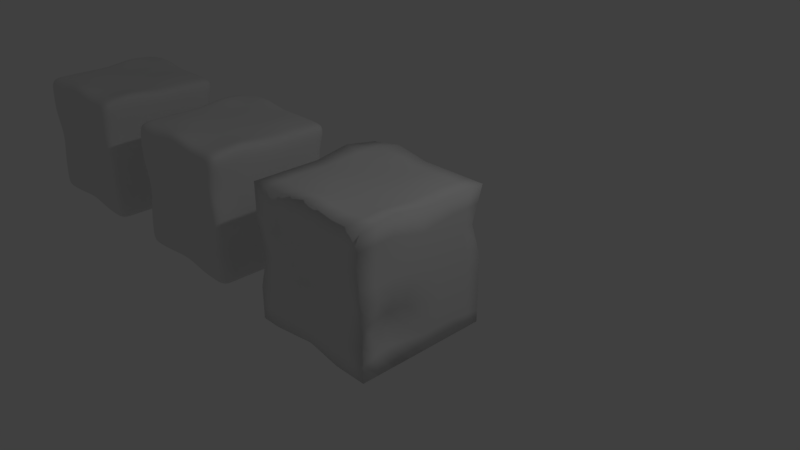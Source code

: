 # Source: Ground_Blocks.blend  (saved by Blender 2.79.0; exported with 4.5.12 LTS)
import bpy
from mathutils import Matrix  # noqa: F401  (used for matrix-valued properties, if any)

bpy.ops.wm.read_factory_settings(use_empty=True)
scene = bpy.context.scene
scene.name = 'Scene'

# ---- collections
col_collection_1 = bpy.data.collections.new('Collection 1'); scene.collection.children.link(col_collection_1)

# ---- materials (node trees are filled in below, after node groups)
mat_material = bpy.data.materials.new('Material')
mat_material.alpha_threshold = 0.0
mat_material.use_transparent_shadow = False
mat_material.roughness = 0.5
mat_material.line_color = (0.0, 0.0, 0.0, 1.0)

# ---- material node trees

# ---- world
world_world = bpy.data.worlds.new('World'); scene.world = world_world
world_world.color = (0.05088, 0.05088, 0.05088)
world_world.use_sun_shadow = False
world_world.sun_shadow_jitter_overblur = 0.0
world_world.cycles.sampling_method = 'MANUAL'

# ---- cameras
cam_camera = bpy.data.cameras.new('Camera')
cam_camera.clip_end = 100.0
cam_camera.lens = 35.0
cam_camera.sensor_width = 32.0
cam_camera.sensor_height = 18.0
cam_camera.ortho_scale = 7.314
cam_camera.dof.focus_distance = 0.0
cam_camera.dof.aperture_fstop = 128.0

# ---- lights
light_lamp = bpy.data.lights.new('Lamp', 'POINT')
light_lamp.transmission_factor = 0.0
light_lamp.cutoff_distance = 30.0
light_lamp.energy = 100.0
light_lamp.shadow_buffer_clip_start = 1.001
light_lamp.shadow_soft_size = 0.1
light_lamp.shadow_maximum_resolution = 0.006
light_lamp.use_absolute_resolution = True

# ---- meshes
me_cube = bpy.data.meshes.new('Cube')
me_cube.from_pydata([(1.0, 1.0, -1.0), (1.0, -1.0, -1.0), (-1.0, -1.0, -1.0), (-1.0, 1.0, -1.0), (1.0, 1.0, 1.0), (1.0, -1.0, 1.0), (-1.0, -1.0, 1.0), (-1.0, 1.0, 1.0), (1.0, 0.5, -1.0), (1.0, -5.96e-08, -1.0), (1.0, -0.5, -1.0), (0.5, 1.0, -1.0), (1.788e-07, 1.0, -1.0), (-0.5, 1.104, -1.098), (1.0, 1.0, -0.6466), (1.0, 1.0, 0.0), (1.0, 0.8372, 0.5), (0.5, -1.0, -1.0), (-5.96e-08, -1.0, -0.9054), (-0.7085, -1.0, -1.0), (1.0, -1.0, -0.5), (1.0, -1.0, 0.0), (0.9186, -1.0, 0.5), (-1.0, -0.5, -1.0), (-1.115, 2.98e-07, -1.0), (-1.0, 0.5, -1.0), (-1.0, -1.0, -0.5), (-0.8581, -1.0, 0.0), (-1.0, -1.0, 0.5), (-1.0, 1.0, -0.5), (-1.0, 1.0, 0.0), (-1.0, 1.0, 0.5), (1.0, 0.5, 1.0), (1.0, -5.364e-07, 1.0), (1.0, -0.5, 1.086), (0.5, 1.0, 1.0), (2.384e-07, 1.0, 1.0), (-0.5, 1.0, 1.086), (0.5, -1.0, 1.0), (-5.364e-07, -1.0, 1.086), (-0.5, -1.0, 1.0), (-1.0, -0.5, 1.0), (-1.0, 2.086e-07, 1.0), (-1.0, 0.5, 1.086), (0.5, 1.0, 0.5), (-0.2085, 1.0, 0.5), (-0.5, 1.0, 0.5), (0.5, 1.0, 0.0), (0.1419, 1.0, 0.0), (-0.5, 1.0, 0.0), (0.5, 1.0, -0.5), (2.086e-07, 1.0, -0.6466), (-0.5, 1.0, -0.5), (-1.0, -0.5, -0.5), (-1.0, 2.384e-07, -0.5), (-1.0, 0.5, -0.5), (-1.0, -0.5, 0.0), (-1.0, 2.086e-07, 0.0), (-0.8581, 0.5, 0.0), (-1.0, -0.5, 0.5), (-1.091, 2.086e-07, 0.5), (-1.0, 0.5, 0.5), (0.2915, -1.0, -0.5), (-1.788e-07, -1.0, -0.5), (-0.5, -1.0, -0.5), (0.6419, -1.0, 0.0), (-2.98e-07, -1.109, 0.0), (-0.5, -1.0, 0.0), (0.5, -1.0, 0.5), (-3.576e-07, -1.0, 0.5), (-0.5, -1.109, 0.5), (1.0, 0.5, -0.5), (1.0, -1.788e-07, -0.5), (0.7915, -0.5, -0.5), (1.0, 0.5, 0.0), (1.0, -2.98e-07, 0.0), (1.0, -0.5, 0.0), (1.0, 0.5, 0.5), (1.0, -4.172e-07, 0.3534), (1.0, -0.5, 0.5), (0.5, 0.5, 1.038), (0.5, -4.172e-07, 1.0), (0.5, -0.5, 1.0), (4.47e-08, 0.5, 1.0), (-1.49e-07, -2.086e-07, 1.0), (-3.427e-07, -0.5, 1.0), (-0.5, 0.5, 1.0), (-0.5, 0.0, 1.0), (-0.5, -0.5, 1.038), (0.5, 0.5, -1.0), (1.192e-07, 0.5, -1.0), (-0.7085, 0.5, -1.0), (0.5, 2.98e-08, -1.0), (2.98e-08, 1.192e-07, -1.147), (-0.5, 2.086e-07, -1.0), (0.5, -0.5, -1.0), (0.0, -0.5, -1.0), (-0.5, -0.5, -1.0), (1.0, -0.75, -1.0), (-0.75, 1.052, -1.049), (1.0, 0.9186, 0.75), (-0.8543, -1.0, -1.0), (0.9593, -1.0, 0.75), (-1.0, 0.75, -1.0), (-1.0, -1.0, 0.75), (-1.0, 1.0, 0.75), (1.0, -0.75, 1.043), (-0.75, 1.0, 1.043), (-0.75, -1.0, 1.0), (-1.0, 0.75, 1.043), (1.0, 0.75, -1.0), (1.0, 0.25, -1.0), (1.0, -0.25, -1.0), (0.75, 1.0, -1.0), (0.25, 1.0, -1.0), (-0.25, 1.052, -1.049), (1.0, 1.0, -0.8233), (1.0, 1.0, -0.3233), (1.0, 0.9186, 0.25), (0.75, -1.0, -1.0), (0.25, -1.0, -0.9527), (-0.3543, -1.0, -0.9527), (1.0, -1.0, -0.75), (1.0, -1.0, -0.25), (0.9593, -1.0, 0.25), (-1.0, -0.75, -1.0), (-1.058, -0.25, -1.0), (-1.058, 0.25, -1.0), (-1.0, -1.0, -0.75), (-0.9291, -1.0, -0.25), (-0.9291, -1.0, 0.25), (-1.0, 1.0, -0.75), (-1.0, 1.0, -0.25), (-1.0, 1.0, 0.25), (1.0, 0.75, 1.0), (1.0, 0.25, 1.0), (1.0, -0.25, 1.043), (0.75, 1.0, 1.0), (0.25, 1.0, 1.0), (-0.25, 1.0, 1.043), (0.75, -1.0, 1.0), (0.25, -1.0, 1.043), (-0.25, -1.0, 1.043), (-1.0, -0.75, 1.0), (-1.0, -0.25, 1.0), (-1.0, 0.25, 1.043), (-0.75, 1.0, 0.5), (0.75, 0.9186, 0.5), (0.1457, 1.0, 0.5), (-0.3543, 1.0, 0.5), (-0.75, 1.0, 0.0), (0.75, 1.0, 0.0), (0.3209, 1.0, 0.0), (-0.1791, 1.0, 0.0), (-0.75, 1.0, -0.5), (0.75, 1.0, -0.5733), (0.25, 1.0, -0.5733), (-0.25, 1.0, -0.5733), (0.5, 1.0, 0.75), (-0.1043, 1.0, 0.75), (-0.5, 1.0, 0.7931), (0.5, 1.0, 0.25), (-0.03334, 1.0, 0.25), (-0.5, 1.0, 0.25), (0.5, 1.0, -0.25), (0.07093, 1.0, -0.3233), (-0.5, 1.0, -0.25), (0.5, 1.0, -0.75), (1.937e-07, 1.0, -0.8233), (-0.5, 1.052, -0.7991), (-1.0, 0.75, -0.5), (-1.0, -0.75, -0.5), (-1.0, -0.25, -0.5), (-1.0, 0.25, -0.5), (-0.9291, 0.75, 0.0), (-0.9291, -0.75, 0.0), (-1.0, -0.25, 0.0), (-0.9291, 0.25, 0.0), (-1.0, 0.75, 0.5), (-1.0, -0.75, 0.5), (-1.045, -0.25, 0.5), (-1.045, 0.25, 0.5), (-1.0, -0.5, -0.75), (-1.058, 2.682e-07, -0.75), (-1.0, 0.5, -0.75), (-1.0, -0.5, -0.25), (-1.0, 2.235e-07, -0.25), (-0.9291, 0.5, -0.25), (-1.0, -0.5, 0.25), (-1.045, 2.086e-07, 0.25), (-0.9291, 0.5, 0.25), (-1.0, -0.5, 0.75), (-1.045, 2.086e-07, 0.75), (-1.0, 0.5, 0.7931), (-0.75, -1.0, -0.5), (0.6457, -1.0, -0.5), (0.1457, -1.0, -0.5), (-0.25, -1.0, -0.5), (-0.6791, -1.0, 0.0), (0.8209, -1.0, 0.0), (0.3209, -1.054, 0.0), (-0.25, -1.054, 0.0), (-0.75, -1.054, 0.5), (0.7093, -1.0, 0.5), (0.25, -1.0, 0.5), (-0.25, -1.054, 0.5), (0.3957, -1.0, -0.75), (-1.192e-07, -1.0, -0.7027), (-0.6043, -1.0, -0.75), (0.4667, -1.0, -0.25), (-2.384e-07, -1.054, -0.25), (-0.5, -1.0, -0.25), (0.5709, -1.0, 0.25), (-3.278e-07, -1.054, 0.25), (-0.5, -1.054, 0.25), (0.5, -1.0, 0.75), (-4.47e-07, -1.0, 0.7931), (-0.5, -1.054, 0.75), (0.8957, -0.75, -0.5), (1.0, 0.75, -0.5733), (1.0, 0.25, -0.5), (0.8957, -0.25, -0.5), (1.0, -0.75, 0.0), (1.0, 0.75, 0.0), (1.0, 0.25, 0.0), (1.0, -0.25, 0.0), (0.9593, -0.75, 0.5), (1.0, 0.6686, 0.5), (1.0, 0.25, 0.4267), (1.0, -0.25, 0.4267), (1.0, 0.5, -0.75), (1.0, -1.192e-07, -0.75), (0.8957, -0.5, -0.75), (1.0, 0.5, -0.25), (1.0, -2.384e-07, -0.25), (0.8957, -0.5, -0.25), (1.0, 0.5, 0.25), (1.0, -3.576e-07, 0.1767), (1.0, -0.5, 0.25), (1.0, 0.5, 0.75), (1.0, -4.768e-07, 0.6767), (1.0, -0.5, 0.7931), (0.5, -0.75, 1.0), (0.5, 0.75, 1.019), (0.5, 0.25, 1.019), (0.5, -0.25, 1.0), (-4.396e-07, -0.75, 1.043), (1.416e-07, 0.75, 1.0), (-5.215e-08, 0.25, 1.0), (-2.459e-07, -0.25, 1.0), (-0.5, -0.75, 1.019), (-0.5, 0.75, 1.043), (-0.5, 0.25, 1.0), (-0.5, -0.25, 1.019), (0.75, 0.5, 1.019), (0.75, -4.768e-07, 1.0), (0.75, -0.5, 1.043), (0.25, 0.5, 1.019), (0.25, -3.129e-07, 1.0), (0.25, -0.5, 1.0), (-0.25, 0.5, 1.0), (-0.25, -1.043e-07, 1.0), (-0.25, -0.5, 1.019), (-0.75, 0.5, 1.043), (-0.75, 1.043e-07, 1.0), (-0.75, -0.5, 1.019), (-0.8543, 0.5, -1.0), (0.75, 0.5, -1.0), (0.25, 0.5, -1.0), (-0.3543, 0.5, -1.0), (-0.8076, 2.533e-07, -1.0), (0.75, -1.49e-08, -1.0), (0.25, 7.451e-08, -1.073), (-0.25, 1.639e-07, -1.073), (-0.75, -0.5, -1.0), (0.75, -0.5, -1.0), (0.25, -0.5, -1.0), (-0.25, -0.5, -1.0), (0.5, 0.75, -1.0), (1.49e-07, 0.75, -1.0), (-0.6043, 0.8021, -1.049), (0.5, 0.25, -1.0), (7.451e-08, 0.25, -1.073), (-0.6043, 0.25, -1.0), (0.5, -0.25, -1.0), (1.49e-08, -0.25, -1.073), (-0.5, -0.25, -1.0), (0.5, -0.75, -1.0), (-2.98e-08, -0.75, -0.9527), (-0.6043, -0.75, -1.0), (-0.3021, -0.75, -0.9763), (0.25, -0.75, -0.9763), (0.75, -0.75, -1.0), (-0.25, -0.25, -1.037), (0.25, -0.25, -1.037), (0.75, -0.25, -1.0), (-0.3021, 0.25, -1.037), (0.25, 0.25, -1.037), (0.75, 0.25, -1.0), (-0.3021, 0.776, -1.025), (0.25, 0.75, -1.0), (0.75, 0.75, -1.0), (-0.7788, -0.25, -1.0), (-0.831, 0.25, -1.0), (-0.8021, 0.776, -1.025), (-0.75, -0.25, 1.01), (-0.75, 0.25, 1.022), (-0.75, 0.75, 1.043), (-0.25, -0.25, 1.01), (-0.25, 0.25, 1.0), (-0.25, 0.75, 1.022), (0.25, -0.25, 1.0), (0.25, 0.25, 1.01), (0.25, 0.75, 1.01), (0.75, -0.25, 1.022), (0.75, 0.25, 1.01), (0.75, 0.75, 1.01), (-0.25, -0.75, 1.031), (0.25, -0.75, 1.022), (0.75, -0.75, 1.022), (1.0, -0.25, 0.7349), (1.0, 0.25, 0.7133), (1.0, 0.7093, 0.75), (1.0, -0.25, 0.2133), (1.0, 0.25, 0.2133), (1.0, 0.7093, 0.25), (0.9479, -0.25, -0.25), (1.0, 0.25, -0.25), (1.0, 0.75, -0.2867), (0.9479, -0.25, -0.75), (1.0, 0.25, -0.75), (1.0, 0.75, -0.7867), (0.9796, -0.75, 0.25), (0.9479, -0.75, -0.25), (0.9479, -0.75, -0.75), (-0.25, -1.027, 0.7715), (0.25, -1.0, 0.7715), (0.7296, -1.0, 0.75), (-0.25, -1.054, 0.25), (0.2855, -1.027, 0.25), (0.7651, -1.0, 0.25), (-0.25, -1.027, -0.25), (0.2333, -1.027, -0.25), (0.7333, -1.0, -0.25), (-0.3021, -1.0, -0.7263), (0.1979, -1.0, -0.7263), (0.6979, -1.0, -0.75), (-0.7145, -1.027, 0.25), (-0.7145, -1.0, -0.25), (-0.8021, -1.0, -0.75), (-1.023, 0.25, 0.7715), (-1.023, -0.25, 0.75), (-1.0, -0.75, 0.75), (-0.9873, 0.25, 0.25), (-1.023, -0.25, 0.25), (-0.9645, -0.75, 0.25), (-0.9645, 0.25, -0.25), (-1.0, -0.25, -0.25), (-0.9645, -0.75, -0.25), (-1.029, 0.25, -0.75), (-1.029, -0.25, -0.75), (-1.0, -0.75, -0.75), (-0.9645, 0.75, 0.25), (-0.9645, 0.75, -0.25), (-1.0, 0.75, -0.75), (-0.25, 1.026, -0.8112), (0.25, 1.0, -0.7867), (0.75, 1.0, -0.7867), (-0.2145, 1.0, -0.2867), (0.2855, 1.0, -0.2867), (0.75, 1.0, -0.2867), (-0.2667, 1.0, 0.25), (0.2333, 1.0, 0.25), (0.75, 0.9593, 0.25), (-0.3021, 1.0, 0.7715), (0.1979, 1.0, 0.75), (0.75, 0.9593, 0.75), (-0.75, 1.0, -0.25), (-0.75, 1.0, 0.25), (-0.75, 1.0, 0.7715), (-0.75, 1.026, -0.7745), (-1.0, 0.75, 0.7715), (-0.75, -1.027, 0.75), (0.9796, -0.75, 0.7715), (-0.75, -0.75, 1.01), (-0.8021, -0.75, -1.0)], [], [(385, 101, 2, 125), (384, 143, 6, 108), (383, 106, 5, 102), (382, 108, 6, 104), (381, 109, 7, 105), (380, 99, 3, 131), (379, 146, 31, 105), (378, 150, 30, 133), (377, 154, 29, 132), (376, 147, 44, 158), (375, 148, 45, 159), (374, 149, 46, 160), (373, 151, 47, 161), (372, 152, 48, 162), (371, 153, 49, 163), (370, 155, 50, 164), (369, 156, 51, 165), (368, 157, 52, 166), (367, 113, 11, 167), (366, 114, 12, 168), (365, 115, 13, 169), (364, 170, 29, 131), (363, 174, 30, 132), (362, 178, 31, 133), (361, 171, 53, 182), (360, 172, 54, 183), (359, 173, 55, 184), (358, 175, 56, 185), (357, 176, 57, 186), (356, 177, 58, 187), (355, 179, 59, 188), (354, 180, 60, 189), (353, 181, 61, 190), (352, 143, 41, 191), (351, 144, 42, 192), (350, 145, 43, 193), (349, 194, 26, 128), (348, 198, 27, 129), (347, 202, 28, 130), (346, 195, 62, 206), (345, 196, 63, 207), (344, 197, 64, 208), (343, 199, 65, 209), (342, 200, 66, 210), (341, 201, 67, 211), (340, 203, 68, 212), (339, 204, 69, 213), (338, 205, 70, 214), (337, 140, 38, 215), (336, 141, 39, 216), (335, 142, 40, 217), (334, 218, 20, 122), (333, 222, 21, 123), (332, 226, 22, 124), (331, 219, 71, 230), (330, 220, 72, 231), (329, 221, 73, 232), (328, 223, 74, 233), (327, 224, 75, 234), (326, 225, 76, 235), (325, 227, 77, 236), (324, 228, 78, 237), (323, 229, 79, 238), (322, 134, 32, 239), (321, 135, 33, 240), (320, 136, 34, 241), (319, 242, 38, 140), (318, 246, 39, 141), (317, 250, 40, 142), (316, 243, 80, 254), (315, 244, 81, 255), (314, 245, 82, 256), (313, 247, 83, 257), (312, 248, 84, 258), (311, 249, 85, 259), (310, 251, 86, 260), (309, 252, 87, 261), (308, 253, 88, 262), (307, 109, 43, 263), (306, 145, 42, 264), (305, 144, 41, 265), (304, 266, 25, 103), (303, 270, 24, 127), (302, 274, 23, 126), (301, 267, 89, 278), (300, 268, 90, 279), (299, 269, 91, 280), (298, 271, 92, 281), (297, 272, 93, 282), (296, 273, 94, 283), (295, 275, 95, 284), (294, 276, 96, 285), (293, 277, 97, 286), (292, 119, 17, 287), (291, 120, 18, 288), (290, 121, 19, 289), (277, 290, 289, 97), (96, 288, 290, 277), (288, 18, 121, 290), (276, 291, 288, 96), (95, 287, 291, 276), (287, 17, 120, 291), (275, 292, 287, 95), (10, 98, 292, 275), (98, 1, 119, 292), (273, 293, 286, 94), (93, 285, 293, 273), (285, 96, 277, 293), (272, 294, 285, 93), (92, 284, 294, 272), (284, 95, 276, 294), (271, 295, 284, 92), (9, 112, 295, 271), (112, 10, 275, 295), (269, 296, 283, 91), (90, 282, 296, 269), (282, 93, 273, 296), (268, 297, 282, 90), (89, 281, 297, 268), (281, 92, 272, 297), (267, 298, 281, 89), (8, 111, 298, 267), (111, 9, 271, 298), (115, 299, 280, 13), (12, 279, 299, 115), (279, 90, 269, 299), (114, 300, 279, 12), (11, 278, 300, 114), (278, 89, 268, 300), (113, 301, 278, 11), (0, 110, 301, 113), (110, 8, 267, 301), (270, 302, 126, 24), (94, 286, 302, 270), (286, 97, 274, 302), (266, 303, 127, 25), (91, 283, 303, 266), (283, 94, 270, 303), (99, 304, 103, 3), (13, 280, 304, 99), (280, 91, 266, 304), (253, 305, 265, 88), (87, 264, 305, 253), (264, 42, 144, 305), (252, 306, 264, 87), (86, 263, 306, 252), (263, 43, 145, 306), (251, 307, 263, 86), (37, 107, 307, 251), (107, 7, 109, 307), (249, 308, 262, 85), (84, 261, 308, 249), (261, 87, 253, 308), (248, 309, 261, 84), (83, 260, 309, 248), (260, 86, 252, 309), (247, 310, 260, 83), (36, 139, 310, 247), (139, 37, 251, 310), (245, 311, 259, 82), (81, 258, 311, 245), (258, 84, 249, 311), (244, 312, 258, 81), (80, 257, 312, 244), (257, 83, 248, 312), (243, 313, 257, 80), (35, 138, 313, 243), (138, 36, 247, 313), (136, 314, 256, 34), (33, 255, 314, 136), (255, 81, 245, 314), (135, 315, 255, 33), (32, 254, 315, 135), (254, 80, 244, 315), (134, 316, 254, 32), (4, 137, 316, 134), (137, 35, 243, 316), (246, 317, 142, 39), (85, 262, 317, 246), (262, 88, 250, 317), (242, 318, 141, 38), (82, 259, 318, 242), (259, 85, 246, 318), (106, 319, 140, 5), (34, 256, 319, 106), (256, 82, 242, 319), (229, 320, 241, 79), (78, 240, 320, 229), (240, 33, 136, 320), (228, 321, 240, 78), (77, 239, 321, 228), (239, 32, 135, 321), (227, 322, 239, 77), (16, 100, 322, 227), (100, 4, 134, 322), (225, 323, 238, 76), (75, 237, 323, 225), (237, 78, 229, 323), (224, 324, 237, 75), (74, 236, 324, 224), (236, 77, 228, 324), (223, 325, 236, 74), (15, 118, 325, 223), (118, 16, 227, 325), (221, 326, 235, 73), (72, 234, 326, 221), (234, 75, 225, 326), (220, 327, 234, 72), (71, 233, 327, 220), (233, 74, 224, 327), (219, 328, 233, 71), (14, 117, 328, 219), (117, 15, 223, 328), (112, 329, 232, 10), (9, 231, 329, 112), (231, 72, 221, 329), (111, 330, 231, 9), (8, 230, 330, 111), (230, 71, 220, 330), (110, 331, 230, 8), (0, 116, 331, 110), (116, 14, 219, 331), (222, 332, 124, 21), (76, 238, 332, 222), (238, 79, 226, 332), (218, 333, 123, 20), (73, 235, 333, 218), (235, 76, 222, 333), (98, 334, 122, 1), (10, 232, 334, 98), (232, 73, 218, 334), (205, 335, 217, 70), (69, 216, 335, 205), (216, 39, 142, 335), (204, 336, 216, 69), (68, 215, 336, 204), (215, 38, 141, 336), (203, 337, 215, 68), (22, 102, 337, 203), (102, 5, 140, 337), (201, 338, 214, 67), (66, 213, 338, 201), (213, 69, 205, 338), (200, 339, 213, 66), (65, 212, 339, 200), (212, 68, 204, 339), (199, 340, 212, 65), (21, 124, 340, 199), (124, 22, 203, 340), (197, 341, 211, 64), (63, 210, 341, 197), (210, 66, 201, 341), (196, 342, 210, 63), (62, 209, 342, 196), (209, 65, 200, 342), (195, 343, 209, 62), (20, 123, 343, 195), (123, 21, 199, 343), (121, 344, 208, 19), (18, 207, 344, 121), (207, 63, 197, 344), (120, 345, 207, 18), (17, 206, 345, 120), (206, 62, 196, 345), (119, 346, 206, 17), (1, 122, 346, 119), (122, 20, 195, 346), (198, 347, 130, 27), (67, 214, 347, 198), (214, 70, 202, 347), (194, 348, 129, 26), (64, 211, 348, 194), (211, 67, 198, 348), (101, 349, 128, 2), (19, 208, 349, 101), (208, 64, 194, 349), (181, 350, 193, 61), (60, 192, 350, 181), (192, 42, 145, 350), (180, 351, 192, 60), (59, 191, 351, 180), (191, 41, 144, 351), (179, 352, 191, 59), (28, 104, 352, 179), (104, 6, 143, 352), (177, 353, 190, 58), (57, 189, 353, 177), (189, 60, 181, 353), (176, 354, 189, 57), (56, 188, 354, 176), (188, 59, 180, 354), (175, 355, 188, 56), (27, 130, 355, 175), (130, 28, 179, 355), (173, 356, 187, 55), (54, 186, 356, 173), (186, 57, 177, 356), (172, 357, 186, 54), (53, 185, 357, 172), (185, 56, 176, 357), (171, 358, 185, 53), (26, 129, 358, 171), (129, 27, 175, 358), (127, 359, 184, 25), (24, 183, 359, 127), (183, 54, 173, 359), (126, 360, 183, 24), (23, 182, 360, 126), (182, 53, 172, 360), (125, 361, 182, 23), (2, 128, 361, 125), (128, 26, 171, 361), (174, 362, 133, 30), (58, 190, 362, 174), (190, 61, 178, 362), (170, 363, 132, 29), (55, 187, 363, 170), (187, 58, 174, 363), (103, 364, 131, 3), (25, 184, 364, 103), (184, 55, 170, 364), (157, 365, 169, 52), (51, 168, 365, 157), (168, 12, 115, 365), (156, 366, 168, 51), (50, 167, 366, 156), (167, 11, 114, 366), (155, 367, 167, 50), (14, 116, 367, 155), (116, 0, 113, 367), (153, 368, 166, 49), (48, 165, 368, 153), (165, 51, 157, 368), (152, 369, 165, 48), (47, 164, 369, 152), (164, 50, 156, 369), (151, 370, 164, 47), (15, 117, 370, 151), (117, 14, 155, 370), (149, 371, 163, 46), (45, 162, 371, 149), (162, 48, 153, 371), (148, 372, 162, 45), (44, 161, 372, 148), (161, 47, 152, 372), (147, 373, 161, 44), (16, 118, 373, 147), (118, 15, 151, 373), (139, 374, 160, 37), (36, 159, 374, 139), (159, 45, 149, 374), (138, 375, 159, 36), (35, 158, 375, 138), (158, 44, 148, 375), (137, 376, 158, 35), (4, 100, 376, 137), (100, 16, 147, 376), (150, 377, 132, 30), (49, 166, 377, 150), (166, 52, 154, 377), (146, 378, 133, 31), (46, 163, 378, 146), (163, 49, 150, 378), (107, 379, 105, 7), (37, 160, 379, 107), (160, 46, 146, 379), (154, 380, 131, 29), (52, 169, 380, 154), (169, 13, 99, 380), (178, 381, 105, 31), (61, 193, 381, 178), (193, 43, 109, 381), (202, 382, 104, 28), (70, 217, 382, 202), (217, 40, 108, 382), (226, 383, 102, 22), (79, 241, 383, 226), (241, 34, 106, 383), (250, 384, 108, 40), (88, 265, 384, 250), (265, 41, 143, 384), (274, 385, 125, 23), (97, 289, 385, 274), (289, 19, 101, 385)])
me_cube.polygons.foreach_set('use_smooth', [True] * 384)
_uv = me_cube.uv_layers.new(name='UVMap')
_uv.uv.foreach_set('vector', [0.04129, 0.07331, 0.0003917, 0.0611, 0.000393, 0.02699, 0.04129, 0.02699, 0.9591, 0.05853, 0.9591, 9.768e-08, 1.0, 9.768e-08, 1.0, 0.05853, 0.6314, 0.5853, 0.6313, 0.5217, 0.6722, 0.5318, 0.6723, 0.5903, 0.9587, 0.5903, 0.9587, 0.5318, 0.9996, 0.5318, 0.9996, 0.5903, 0.2867, 0.5688, 0.2867, 0.5053, 0.3276, 0.5153, 0.3276, 0.5739, 0.6319, 0.07599, 0.632, 0.01165, 0.6727, 0.0233, 0.6727, 0.08182, 0.6318, 0.438, 0.6318, 0.3744, 0.6727, 0.3744, 0.6727, 0.433, 0.6318, 0.3159, 0.6318, 0.2574, 0.6727, 0.2574, 0.6727, 0.3159, 0.6318, 0.1989, 0.6318, 0.1403, 0.6727, 0.1403, 0.6727, 0.1989, 0.3863, 0.433, 0.3862, 0.3746, 0.4273, 0.3743, 0.4273, 0.4329, 0.4768, 0.4329, 0.4853, 0.3744, 0.5433, 0.3744, 0.5262, 0.4329, 0.5586, 0.438, 0.5671, 0.3744, 0.5909, 0.3744, 0.5909, 0.443, 0.3863, 0.3159, 0.3864, 0.2573, 0.4273, 0.2573, 0.4273, 0.3158, 0.471, 0.3158, 0.4566, 0.2573, 0.4859, 0.2573, 0.5146, 0.3159, 0.5528, 0.3159, 0.5384, 0.2573, 0.5909, 0.2574, 0.5909, 0.3159, 0.3864, 0.1902, 0.3864, 0.1231, 0.4273, 0.1403, 0.4273, 0.1988, 0.4624, 0.1902, 0.4682, 0.1231, 0.5091, 0.106, 0.4975, 0.1816, 0.5442, 0.1902, 0.55, 0.1231, 0.5909, 0.1403, 0.5909, 0.1988, 0.3864, 0.07314, 0.3864, 0.02319, 0.4273, 0.02321, 0.4273, 0.08173, 0.4682, 0.07316, 0.4682, 0.02322, 0.5091, 0.02324, 0.5091, 0.0646, 0.5501, 0.06738, 0.5502, 0.01162, 0.5913, 0.0, 0.5911, 0.07016, 0.2867, 0.925, 0.2867, 0.8665, 0.3276, 0.8665, 0.3276, 0.925, 0.2866, 0.8078, 0.2865, 0.7492, 0.3276, 0.7494, 0.3276, 0.8079, 0.2866, 0.6908, 0.2867, 0.6324, 0.3276, 0.6324, 0.3276, 0.6909, 0.04133, 0.9251, 0.04133, 0.8666, 0.08223, 0.8666, 0.08223, 0.9251, 0.1232, 0.9252, 0.1231, 0.8665, 0.164, 0.8665, 0.1642, 0.9252, 0.205, 0.9251, 0.2049, 0.8665, 0.2458, 0.8665, 0.2458, 0.925, 0.04122, 0.8079, 0.04111, 0.7493, 0.08223, 0.7495, 0.08223, 0.808, 0.1231, 0.808, 0.1231, 0.7495, 0.164, 0.7495, 0.164, 0.808, 0.2048, 0.8079, 0.2047, 0.7492, 0.2454, 0.749, 0.2456, 0.8077, 0.04122, 0.6909, 0.04133, 0.6325, 0.08223, 0.6325, 0.08223, 0.691, 0.1232, 0.6911, 0.1233, 0.6326, 0.1643, 0.6328, 0.1642, 0.6911, 0.2049, 0.6909, 0.2051, 0.6326, 0.2458, 0.6324, 0.2456, 0.6907, 0.04133, 0.574, 0.04133, 0.5154, 0.08223, 0.5154, 0.08223, 0.574, 0.1232, 0.574, 0.1231, 0.5154, 0.164, 0.5154, 0.1642, 0.5741, 0.205, 0.5689, 0.2049, 0.5053, 0.2458, 0.4952, 0.2458, 0.5638, 0.9673, 0.9415, 0.9587, 0.8829, 0.9996, 0.8829, 0.9996, 0.9415, 0.9529, 0.8244, 0.9471, 0.7659, 0.9764, 0.7659, 0.988, 0.8244, 0.9529, 0.7073, 0.9587, 0.6488, 0.9996, 0.6488, 0.988, 0.7074, 0.7218, 0.9415, 0.7303, 0.8829, 0.7883, 0.8829, 0.7712, 0.9415, 0.8036, 0.9359, 0.8122, 0.8829, 0.836, 0.8829, 0.836, 0.9304, 0.8854, 0.9359, 0.8769, 0.8829, 0.9178, 0.8829, 0.9349, 0.9415, 0.716, 0.8244, 0.7017, 0.7659, 0.731, 0.7659, 0.7596, 0.8244, 0.7978, 0.8244, 0.7835, 0.7659, 0.836, 0.7658, 0.836, 0.8244, 0.8769, 0.8244, 0.8769, 0.7659, 0.9178, 0.7659, 0.9178, 0.8244, 0.7108, 0.7074, 0.7199, 0.6488, 0.7542, 0.6488, 0.7426, 0.7074, 0.7893, 0.7073, 0.7951, 0.6488, 0.836, 0.6488, 0.836, 0.7073, 0.8769, 0.7073, 0.8769, 0.6488, 0.9178, 0.6488, 0.9178, 0.7073, 0.7166, 0.5903, 0.7133, 0.5318, 0.7542, 0.5318, 0.7542, 0.5903, 0.7951, 0.5853, 0.7951, 0.5217, 0.836, 0.5116, 0.836, 0.5802, 0.8769, 0.5852, 0.8769, 0.5217, 0.9178, 0.5318, 0.9178, 0.5903, 0.6314, 0.9415, 0.6315, 0.8829, 0.6722, 0.8829, 0.6722, 0.9415, 0.6314, 0.8244, 0.6313, 0.7659, 0.6722, 0.7659, 0.6722, 0.8244, 0.6314, 0.7074, 0.6314, 0.6488, 0.6724, 0.6488, 0.6723, 0.7074, 0.3859, 0.9501, 0.3859, 0.9001, 0.4268, 0.8829, 0.4268, 0.9415, 0.4677, 0.9415, 0.4677, 0.8829, 0.5086, 0.8829, 0.5086, 0.9415, 0.5496, 0.9415, 0.5497, 0.8829, 0.5908, 0.8829, 0.5906, 0.9415, 0.3859, 0.833, 0.3859, 0.7659, 0.4268, 0.7659, 0.4268, 0.8244, 0.4677, 0.8244, 0.4677, 0.7659, 0.5086, 0.7659, 0.5086, 0.8244, 0.5496, 0.8244, 0.5495, 0.7659, 0.5904, 0.7659, 0.5906, 0.8244, 0.3926, 0.7074, 0.3992, 0.6488, 0.4268, 0.6488, 0.4268, 0.7074, 0.4677, 0.7159, 0.4677, 0.666, 0.5086, 0.6832, 0.5086, 0.7245, 0.5495, 0.7159, 0.5495, 0.666, 0.5904, 0.6488, 0.5904, 0.7074, 0.3926, 0.5903, 0.3859, 0.5318, 0.4268, 0.5318, 0.4268, 0.5903, 0.4677, 0.5989, 0.4677, 0.5318, 0.5086, 0.5318, 0.5086, 0.6075, 0.5495, 0.5938, 0.5495, 0.5217, 0.5904, 0.5116, 0.5904, 0.5802, 0.9591, 0.4097, 0.9591, 0.3512, 1.0, 0.3512, 1.0, 0.4097, 0.9591, 0.2926, 0.9591, 0.2341, 1.0, 0.2341, 1.0, 0.2926, 0.9591, 0.1756, 0.9591, 0.1171, 1.0, 0.1171, 1.0, 0.1756, 0.7136, 0.4097, 0.7136, 0.3512, 0.7546, 0.3512, 0.7546, 0.4097, 0.7955, 0.4097, 0.7955, 0.3512, 0.8364, 0.3512, 0.8364, 0.4097, 0.8773, 0.4097, 0.8773, 0.3512, 0.9182, 0.3512, 0.9182, 0.4097, 0.7136, 0.2926, 0.7136, 0.2341, 0.7546, 0.2341, 0.7546, 0.2926, 0.7955, 0.2926, 0.7955, 0.2341, 0.8364, 0.2341, 0.8364, 0.2926, 0.8773, 0.2926, 0.8773, 0.2341, 0.9182, 0.2341, 0.9182, 0.2926, 0.7136, 0.1756, 0.7136, 0.1171, 0.7546, 0.1171, 0.7546, 0.1756, 0.7955, 0.1756, 0.7955, 0.1171, 0.8364, 0.1171, 0.8364, 0.1756, 0.8773, 0.1756, 0.8773, 0.1171, 0.9182, 0.1171, 0.9182, 0.1756, 0.7136, 0.05853, 0.7136, 0.0, 0.7546, 2.791e-08, 0.7546, 0.05853, 0.7955, 0.05853, 0.7955, 5.582e-08, 0.8364, 5.582e-08, 0.8364, 0.05853, 0.8773, 0.05853, 0.8773, 5.582e-08, 0.9182, 8.372e-08, 0.9182, 0.05853, 0.291, 0.07332, 0.2458, 0.0611, 0.2458, 0.02699, 0.2867, 0.02699, 0.2049, 0.06656, 0.164, 0.07202, 0.164, 0.0, 0.2049, 0.01349, 0.1231, 0.07877, 0.08218, 0.08551, 0.08218, 0.02699, 0.1231, 0.01349, 0.2866, 0.4367, 0.2458, 0.4367, 0.2458, 0.3782, 0.2866, 0.3782, 0.2867, 0.3196, 0.2458, 0.3196, 0.2458, 0.2611, 0.2867, 0.2611, 0.291, 0.1904, 0.2458, 0.1782, 0.2458, 0.09522, 0.2954, 0.1197, 0.2049, 0.4367, 0.164, 0.4367, 0.164, 0.3782, 0.2049, 0.3782, 0.205, 0.3196, 0.1643, 0.3197, 0.1646, 0.2612, 0.2052, 0.2611, 0.205, 0.1904, 0.1643, 0.2026, 0.164, 0.144, 0.2049, 0.1196, 0.1231, 0.4367, 0.08217, 0.4367, 0.08217, 0.3782, 0.1231, 0.3782, 0.1232, 0.3196, 0.08217, 0.3196, 0.08218, 0.2611, 0.1234, 0.2611, 0.1232, 0.2026, 0.08218, 0.2026, 0.08218, 0.144, 0.1231, 0.144, 0.04127, 0.4367, 0.0003775, 0.4367, 0.0003797, 0.3782, 0.04128, 0.3782, 0.04118, 0.3196, 0.0001898, 0.3196, 0.0, 0.261, 0.04109, 0.2611, 0.04119, 0.1904, 0.0001952, 0.1781, 0.0003904, 0.09522, 0.04128, 0.1196, 0.08218, 0.2026, 0.04119, 0.1904, 0.04128, 0.1196, 0.08218, 0.144, 0.08218, 0.2611, 0.04109, 0.2611, 0.04119, 0.1904, 0.08218, 0.2026, 0.04109, 0.2611, 0.0, 0.261, 0.0001952, 0.1781, 0.04119, 0.1904, 0.08217, 0.3196, 0.04118, 0.3196, 0.04109, 0.2611, 0.08218, 0.2611, 0.08217, 0.3782, 0.04128, 0.3782, 0.04118, 0.3196, 0.08217, 0.3196, 0.04128, 0.3782, 0.0003797, 0.3782, 0.0001898, 0.3196, 0.04118, 0.3196, 0.08217, 0.4367, 0.04127, 0.4367, 0.04128, 0.3782, 0.08217, 0.3782, 0.08217, 0.4952, 0.04127, 0.4952, 0.04127, 0.4367, 0.08217, 0.4367, 0.04127, 0.4952, 0.0003752, 0.4952, 0.0003775, 0.4367, 0.04127, 0.4367, 0.1643, 0.2026, 0.1232, 0.2026, 0.1231, 0.144, 0.164, 0.144, 0.1646, 0.2612, 0.1234, 0.2611, 0.1232, 0.2026, 0.1643, 0.2026, 0.1234, 0.2611, 0.08218, 0.2611, 0.08218, 0.2026, 0.1232, 0.2026, 0.1643, 0.3197, 0.1232, 0.3196, 0.1234, 0.2611, 0.1646, 0.2612, 0.164, 0.3782, 0.1231, 0.3782, 0.1232, 0.3196, 0.1643, 0.3197, 0.1231, 0.3782, 0.08217, 0.3782, 0.08217, 0.3196, 0.1232, 0.3196, 0.164, 0.4367, 0.1231, 0.4367, 0.1231, 0.3782, 0.164, 0.3782, 0.164, 0.4952, 0.1231, 0.4952, 0.1231, 0.4367, 0.164, 0.4367, 0.1231, 0.4952, 0.08217, 0.4952, 0.08217, 0.4367, 0.1231, 0.4367, 0.2458, 0.1782, 0.205, 0.1904, 0.2049, 0.1196, 0.2458, 0.09522, 0.2458, 0.2611, 0.2052, 0.2611, 0.205, 0.1904, 0.2458, 0.1782, 0.2052, 0.2611, 0.1646, 0.2612, 0.1643, 0.2026, 0.205, 0.1904, 0.2458, 0.3196, 0.205, 0.3196, 0.2052, 0.2611, 0.2458, 0.2611, 0.2458, 0.3782, 0.2049, 0.3782, 0.205, 0.3196, 0.2458, 0.3196, 0.2049, 0.3782, 0.164, 0.3782, 0.1643, 0.3197, 0.205, 0.3196, 0.2458, 0.4367, 0.2049, 0.4367, 0.2049, 0.3782, 0.2458, 0.3782, 0.2457, 0.4952, 0.2049, 0.4952, 0.2049, 0.4367, 0.2458, 0.4367, 0.2049, 0.4952, 0.164, 0.4952, 0.164, 0.4367, 0.2049, 0.4367, 0.3363, 0.2026, 0.291, 0.1904, 0.2954, 0.1197, 0.345, 0.1441, 0.3275, 0.2611, 0.2867, 0.2611, 0.291, 0.1904, 0.3363, 0.2026, 0.2867, 0.2611, 0.2458, 0.2611, 0.2458, 0.1782, 0.291, 0.1904, 0.3275, 0.3196, 0.2867, 0.3196, 0.2867, 0.2611, 0.3275, 0.2611, 0.3275, 0.3782, 0.2866, 0.3782, 0.2867, 0.3196, 0.3275, 0.3196, 0.2866, 0.3782, 0.2458, 0.3782, 0.2458, 0.3196, 0.2867, 0.3196, 0.3275, 0.4367, 0.2866, 0.4367, 0.2866, 0.3782, 0.3275, 0.3782, 0.3275, 0.4952, 0.2866, 0.4952, 0.2866, 0.4367, 0.3275, 0.4367, 0.2866, 0.4952, 0.2457, 0.4952, 0.2458, 0.4367, 0.2866, 0.4367, 0.164, 0.07202, 0.1231, 0.07877, 0.1231, 0.01349, 0.164, 0.0, 0.164, 0.144, 0.1231, 0.144, 0.1231, 0.07877, 0.164, 0.07202, 0.1231, 0.144, 0.08218, 0.144, 0.08218, 0.08551, 0.1231, 0.07877, 0.2458, 0.0611, 0.2049, 0.06656, 0.2049, 0.01349, 0.2458, 0.02699, 0.2458, 0.09522, 0.2049, 0.1196, 0.2049, 0.06656, 0.2458, 0.0611, 0.2049, 0.1196, 0.164, 0.144, 0.164, 0.07202, 0.2049, 0.06656, 0.3363, 0.08554, 0.291, 0.07332, 0.2867, 0.02699, 0.3276, 0.02699, 0.345, 0.1441, 0.2954, 0.1197, 0.291, 0.07332, 0.3363, 0.08554, 0.2954, 0.1197, 0.2458, 0.09522, 0.2458, 0.0611, 0.291, 0.07332, 0.8773, 0.1171, 0.8773, 0.05853, 0.9182, 0.05853, 0.9182, 0.1171, 0.8364, 0.1171, 0.8364, 0.05853, 0.8773, 0.05853, 0.8773, 0.1171, 0.8364, 0.05853, 0.8364, 5.582e-08, 0.8773, 5.582e-08, 0.8773, 0.05853, 0.7955, 0.1171, 0.7955, 0.05853, 0.8364, 0.05853, 0.8364, 0.1171, 0.7546, 0.1171, 0.7546, 0.05853, 0.7955, 0.05853, 0.7955, 0.1171, 0.7546, 0.05853, 0.7546, 2.791e-08, 0.7955, 5.582e-08, 0.7955, 0.05853, 0.7136, 0.1171, 0.7136, 0.05853, 0.7546, 0.05853, 0.7546, 0.1171, 0.6727, 0.1171, 0.6727, 0.05853, 0.7136, 0.05853, 0.7136, 0.1171, 0.6727, 0.05853, 0.6727, 0.0, 0.7136, 0.0, 0.7136, 0.05853, 0.8773, 0.2341, 0.8773, 0.1756, 0.9182, 0.1756, 0.9182, 0.2341, 0.8364, 0.2341, 0.8364, 0.1756, 0.8773, 0.1756, 0.8773, 0.2341, 0.8364, 0.1756, 0.8364, 0.1171, 0.8773, 0.1171, 0.8773, 0.1756, 0.7955, 0.2341, 0.7955, 0.1756, 0.8364, 0.1756, 0.8364, 0.2341, 0.7546, 0.2341, 0.7546, 0.1756, 0.7955, 0.1756, 0.7955, 0.2341, 0.7546, 0.1756, 0.7546, 0.1171, 0.7955, 0.1171, 0.7955, 0.1756, 0.7136, 0.2341, 0.7136, 0.1756, 0.7546, 0.1756, 0.7546, 0.2341, 0.6727, 0.2341, 0.6727, 0.1756, 0.7136, 0.1756, 0.7136, 0.2341, 0.6727, 0.1756, 0.6727, 0.1171, 0.7136, 0.1171, 0.7136, 0.1756, 0.8773, 0.3512, 0.8773, 0.2926, 0.9182, 0.2926, 0.9182, 0.3512, 0.8364, 0.3512, 0.8364, 0.2926, 0.8773, 0.2926, 0.8773, 0.3512, 0.8364, 0.2926, 0.8364, 0.2341, 0.8773, 0.2341, 0.8773, 0.2926, 0.7955, 0.3512, 0.7955, 0.2926, 0.8364, 0.2926, 0.8364, 0.3512, 0.7546, 0.3512, 0.7546, 0.2926, 0.7955, 0.2926, 0.7955, 0.3512, 0.7546, 0.2926, 0.7546, 0.2341, 0.7955, 0.2341, 0.7955, 0.2926, 0.7136, 0.3512, 0.7136, 0.2926, 0.7546, 0.2926, 0.7546, 0.3512, 0.6727, 0.3512, 0.6727, 0.2926, 0.7136, 0.2926, 0.7136, 0.3512, 0.6727, 0.2926, 0.6727, 0.2341, 0.7136, 0.2341, 0.7136, 0.2926, 0.8773, 0.4682, 0.8773, 0.4097, 0.9182, 0.4097, 0.9182, 0.4682, 0.8364, 0.4682, 0.8364, 0.4097, 0.8773, 0.4097, 0.8773, 0.4682, 0.8364, 0.4097, 0.8364, 0.3512, 0.8773, 0.3512, 0.8773, 0.4097, 0.7955, 0.4682, 0.7955, 0.4097, 0.8364, 0.4097, 0.8364, 0.4682, 0.7546, 0.4682, 0.7546, 0.4097, 0.7955, 0.4097, 0.7955, 0.4682, 0.7546, 0.4097, 0.7546, 0.3512, 0.7955, 0.3512, 0.7955, 0.4097, 0.7136, 0.4682, 0.7136, 0.4097, 0.7546, 0.4097, 0.7546, 0.4682, 0.6727, 0.4682, 0.6727, 0.4097, 0.7136, 0.4097, 0.7136, 0.4682, 0.6727, 0.4097, 0.6727, 0.3512, 0.7136, 0.3512, 0.7136, 0.4097, 0.9591, 0.2341, 0.9591, 0.1756, 1.0, 0.1756, 1.0, 0.2341, 0.9182, 0.2341, 0.9182, 0.1756, 0.9591, 0.1756, 0.9591, 0.2341, 0.9182, 0.1756, 0.9182, 0.1171, 0.9591, 0.1171, 0.9591, 0.1756, 0.9591, 0.3512, 0.9591, 0.2926, 1.0, 0.2926, 1.0, 0.3512, 0.9182, 0.3512, 0.9182, 0.2926, 0.9591, 0.2926, 0.9591, 0.3512, 0.9182, 0.2926, 0.9182, 0.2341, 0.9591, 0.2341, 0.9591, 0.2926, 0.9591, 0.4682, 0.9591, 0.4097, 1.0, 0.4097, 1.0, 0.4682, 0.9182, 0.4682, 0.9182, 0.4097, 0.9591, 0.4097, 0.9591, 0.4682, 0.9182, 0.4097, 0.9182, 0.3512, 0.9591, 0.3512, 0.9591, 0.4097, 0.5495, 0.666, 0.5495, 0.5938, 0.5904, 0.5802, 0.5904, 0.6488, 0.5086, 0.6832, 0.5086, 0.6075, 0.5495, 0.5938, 0.5495, 0.666, 0.5086, 0.6075, 0.5086, 0.5318, 0.5495, 0.5217, 0.5495, 0.5938, 0.4677, 0.666, 0.4677, 0.5989, 0.5086, 0.6075, 0.5086, 0.6832, 0.4268, 0.6488, 0.4268, 0.5903, 0.4677, 0.5989, 0.4677, 0.666, 0.4268, 0.5903, 0.4268, 0.5318, 0.4677, 0.5318, 0.4677, 0.5989, 0.3992, 0.6488, 0.3926, 0.5903, 0.4268, 0.5903, 0.4268, 0.6488, 0.3716, 0.6488, 0.3583, 0.5903, 0.3926, 0.5903, 0.3992, 0.6488, 0.3583, 0.5903, 0.345, 0.5318, 0.3859, 0.5318, 0.3926, 0.5903, 0.5495, 0.7659, 0.5495, 0.7159, 0.5904, 0.7074, 0.5904, 0.7659, 0.5086, 0.7659, 0.5086, 0.7245, 0.5495, 0.7159, 0.5495, 0.7659, 0.5086, 0.7245, 0.5086, 0.6832, 0.5495, 0.666, 0.5495, 0.7159, 0.4677, 0.7659, 0.4677, 0.7159, 0.5086, 0.7245, 0.5086, 0.7659, 0.4268, 0.7659, 0.4268, 0.7074, 0.4677, 0.7159, 0.4677, 0.7659, 0.4268, 0.7074, 0.4268, 0.6488, 0.4677, 0.666, 0.4677, 0.7159, 0.3859, 0.7659, 0.3926, 0.7074, 0.4268, 0.7074, 0.4268, 0.7659, 0.345, 0.7659, 0.3583, 0.7074, 0.3926, 0.7074, 0.3859, 0.7659, 0.3583, 0.7074, 0.3716, 0.6488, 0.3992, 0.6488, 0.3926, 0.7074, 0.5497, 0.8829, 0.5496, 0.8244, 0.5906, 0.8244, 0.5908, 0.8829, 0.5086, 0.8829, 0.5086, 0.8244, 0.5496, 0.8244, 0.5497, 0.8829, 0.5086, 0.8244, 0.5086, 0.7659, 0.5495, 0.7659, 0.5496, 0.8244, 0.4677, 0.8829, 0.4677, 0.8244, 0.5086, 0.8244, 0.5086, 0.8829, 0.4268, 0.8829, 0.4268, 0.8244, 0.4677, 0.8244, 0.4677, 0.8829, 0.4268, 0.8244, 0.4268, 0.7659, 0.4677, 0.7659, 0.4677, 0.8244, 0.3859, 0.9001, 0.3859, 0.833, 0.4268, 0.8244, 0.4268, 0.8829, 0.345, 0.9173, 0.345, 0.8416, 0.3859, 0.833, 0.3859, 0.9001, 0.345, 0.8416, 0.345, 0.7659, 0.3859, 0.7659, 0.3859, 0.833, 0.5495, 1.0, 0.5496, 0.9415, 0.5906, 0.9415, 0.5904, 1.0, 0.5086, 1.0, 0.5086, 0.9415, 0.5496, 0.9415, 0.5495, 1.0, 0.5086, 0.9415, 0.5086, 0.8829, 0.5497, 0.8829, 0.5496, 0.9415, 0.4677, 1.0, 0.4677, 0.9415, 0.5086, 0.9415, 0.5086, 1.0, 0.4268, 1.0, 0.4268, 0.9415, 0.4677, 0.9415, 0.4677, 1.0, 0.4268, 0.9415, 0.4268, 0.8829, 0.4677, 0.8829, 0.4677, 0.9415, 0.3859, 1.0, 0.3859, 0.9501, 0.4268, 0.9415, 0.4268, 1.0, 0.345, 1.0, 0.345, 0.9586, 0.3859, 0.9501, 0.3859, 1.0, 0.345, 0.9586, 0.345, 0.9173, 0.3859, 0.9001, 0.3859, 0.9501, 0.6313, 0.7659, 0.6314, 0.7074, 0.6723, 0.7074, 0.6722, 0.7659, 0.5904, 0.7659, 0.5904, 0.7074, 0.6314, 0.7074, 0.6313, 0.7659, 0.5904, 0.7074, 0.5904, 0.6488, 0.6314, 0.6488, 0.6314, 0.7074, 0.6315, 0.8829, 0.6314, 0.8244, 0.6722, 0.8244, 0.6722, 0.8829, 0.5908, 0.8829, 0.5906, 0.8244, 0.6314, 0.8244, 0.6315, 0.8829, 0.5906, 0.8244, 0.5904, 0.7659, 0.6313, 0.7659, 0.6314, 0.8244, 0.6313, 1.0, 0.6314, 0.9415, 0.6722, 0.9415, 0.6722, 1.0, 0.5904, 1.0, 0.5906, 0.9415, 0.6314, 0.9415, 0.6313, 1.0, 0.5906, 0.9415, 0.5908, 0.8829, 0.6315, 0.8829, 0.6314, 0.9415, 0.8769, 0.6488, 0.8769, 0.5852, 0.9178, 0.5903, 0.9178, 0.6488, 0.836, 0.6488, 0.836, 0.5802, 0.8769, 0.5852, 0.8769, 0.6488, 0.836, 0.5802, 0.836, 0.5116, 0.8769, 0.5217, 0.8769, 0.5852, 0.7951, 0.6488, 0.7951, 0.5853, 0.836, 0.5802, 0.836, 0.6488, 0.7542, 0.6488, 0.7542, 0.5903, 0.7951, 0.5853, 0.7951, 0.6488, 0.7542, 0.5903, 0.7542, 0.5318, 0.7951, 0.5217, 0.7951, 0.5853, 0.7199, 0.6488, 0.7166, 0.5903, 0.7542, 0.5903, 0.7542, 0.6488, 0.6857, 0.6488, 0.679, 0.5903, 0.7166, 0.5903, 0.7199, 0.6488, 0.679, 0.5903, 0.6724, 0.5318, 0.7133, 0.5318, 0.7166, 0.5903, 0.8769, 0.7659, 0.8769, 0.7073, 0.9178, 0.7073, 0.9178, 0.7659, 0.836, 0.7658, 0.836, 0.7073, 0.8769, 0.7073, 0.8769, 0.7659, 0.836, 0.7073, 0.836, 0.6488, 0.8769, 0.6488, 0.8769, 0.7073, 0.7835, 0.7659, 0.7893, 0.7073, 0.836, 0.7073, 0.836, 0.7658, 0.731, 0.7659, 0.7426, 0.7074, 0.7893, 0.7073, 0.7835, 0.7659, 0.7426, 0.7074, 0.7542, 0.6488, 0.7951, 0.6488, 0.7893, 0.7073, 0.7017, 0.7659, 0.7108, 0.7074, 0.7426, 0.7074, 0.731, 0.7659, 0.6724, 0.7659, 0.679, 0.7074, 0.7108, 0.7074, 0.7017, 0.7659, 0.679, 0.7074, 0.6857, 0.6488, 0.7199, 0.6488, 0.7108, 0.7074, 0.8769, 0.8829, 0.8769, 0.8244, 0.9178, 0.8244, 0.9178, 0.8829, 0.836, 0.8829, 0.836, 0.8244, 0.8769, 0.8244, 0.8769, 0.8829, 0.836, 0.8244, 0.836, 0.7658, 0.8769, 0.7659, 0.8769, 0.8244, 0.8122, 0.8829, 0.7978, 0.8244, 0.836, 0.8244, 0.836, 0.8829, 0.7883, 0.8829, 0.7596, 0.8244, 0.7978, 0.8244, 0.8122, 0.8829, 0.7596, 0.8244, 0.731, 0.7659, 0.7835, 0.7659, 0.7978, 0.8244, 0.7303, 0.8829, 0.716, 0.8244, 0.7596, 0.8244, 0.7883, 0.8829, 0.6724, 0.8829, 0.6724, 0.8244, 0.716, 0.8244, 0.7303, 0.8829, 0.6724, 0.8244, 0.6724, 0.7659, 0.7017, 0.7659, 0.716, 0.8244, 0.894, 0.9889, 0.8854, 0.9359, 0.9349, 0.9415, 0.9519, 1.0, 0.836, 0.9778, 0.836, 0.9304, 0.8854, 0.9359, 0.894, 0.9889, 0.836, 0.9304, 0.836, 0.8829, 0.8769, 0.8829, 0.8854, 0.9359, 0.7951, 0.9889, 0.8036, 0.9359, 0.836, 0.9304, 0.836, 0.9778, 0.7542, 1.0, 0.7712, 0.9415, 0.8036, 0.9359, 0.7951, 0.9889, 0.7712, 0.9415, 0.7883, 0.8829, 0.8122, 0.8829, 0.8036, 0.9359, 0.7133, 1.0, 0.7218, 0.9415, 0.7712, 0.9415, 0.7542, 1.0, 0.6724, 1.0, 0.6724, 0.9415, 0.7218, 0.9415, 0.7133, 1.0, 0.6724, 0.9415, 0.6724, 0.8829, 0.7303, 0.8829, 0.7218, 0.9415, 0.9471, 0.7659, 0.9529, 0.7073, 0.988, 0.7074, 0.9764, 0.7659, 0.9178, 0.7659, 0.9178, 0.7073, 0.9529, 0.7073, 0.9471, 0.7659, 0.9178, 0.7073, 0.9178, 0.6488, 0.9587, 0.6488, 0.9529, 0.7073, 0.9587, 0.8829, 0.9529, 0.8244, 0.988, 0.8244, 0.9996, 0.8829, 0.9178, 0.8829, 0.9178, 0.8244, 0.9529, 0.8244, 0.9587, 0.8829, 0.9178, 0.8244, 0.9178, 0.7659, 0.9471, 0.7659, 0.9529, 0.8244, 0.9758, 1.0, 0.9673, 0.9415, 0.9996, 0.9415, 0.9996, 1.0, 0.9519, 1.0, 0.9349, 0.9415, 0.9673, 0.9415, 0.9758, 1.0, 0.9349, 0.9415, 0.9178, 0.8829, 0.9587, 0.8829, 0.9673, 0.9415, 0.2051, 0.6326, 0.205, 0.5689, 0.2458, 0.5638, 0.2458, 0.6324, 0.1643, 0.6328, 0.1642, 0.5741, 0.205, 0.5689, 0.2051, 0.6326, 0.1642, 0.5741, 0.164, 0.5154, 0.2049, 0.5053, 0.205, 0.5689, 0.1233, 0.6326, 0.1232, 0.574, 0.1642, 0.5741, 0.1643, 0.6328, 0.08223, 0.6325, 0.08223, 0.574, 0.1232, 0.574, 0.1233, 0.6326, 0.08223, 0.574, 0.08223, 0.5154, 0.1231, 0.5154, 0.1232, 0.574, 0.04133, 0.6325, 0.04133, 0.574, 0.08223, 0.574, 0.08223, 0.6325, 0.0004263, 0.6325, 0.0004262, 0.574, 0.04133, 0.574, 0.04133, 0.6325, 0.0004262, 0.574, 0.0004263, 0.5155, 0.04133, 0.5154, 0.04133, 0.574, 0.2047, 0.7492, 0.2049, 0.6909, 0.2456, 0.6907, 0.2454, 0.749, 0.164, 0.7495, 0.1642, 0.6911, 0.2049, 0.6909, 0.2047, 0.7492, 0.1642, 0.6911, 0.1643, 0.6328, 0.2051, 0.6326, 0.2049, 0.6909, 0.1231, 0.7495, 0.1232, 0.6911, 0.1642, 0.6911, 0.164, 0.7495, 0.08223, 0.7495, 0.08223, 0.691, 0.1232, 0.6911, 0.1231, 0.7495, 0.08223, 0.691, 0.08223, 0.6325, 0.1233, 0.6326, 0.1232, 0.6911, 0.04111, 0.7493, 0.04122, 0.6909, 0.08223, 0.691, 0.08223, 0.7495, 0.0, 0.7491, 0.0002131, 0.6908, 0.04122, 0.6909, 0.04111, 0.7493, 0.0002131, 0.6908, 0.0004263, 0.6325, 0.04133, 0.6325, 0.04122, 0.6909, 0.2049, 0.8665, 0.2048, 0.8079, 0.2456, 0.8077, 0.2458, 0.8665, 0.164, 0.8665, 0.164, 0.808, 0.2048, 0.8079, 0.2049, 0.8665, 0.164, 0.808, 0.164, 0.7495, 0.2047, 0.7492, 0.2048, 0.8079, 0.1231, 0.8665, 0.1231, 0.808, 0.164, 0.808, 0.164, 0.8665, 0.08223, 0.8666, 0.08223, 0.808, 0.1231, 0.808, 0.1231, 0.8665, 0.08223, 0.808, 0.08223, 0.7495, 0.1231, 0.7495, 0.1231, 0.808, 0.04133, 0.8666, 0.04122, 0.8079, 0.08223, 0.808, 0.08223, 0.8666, 0.0004262, 0.8666, 0.0002131, 0.8078, 0.04122, 0.8079, 0.04133, 0.8666, 0.0002131, 0.8078, 0.0, 0.7491, 0.04111, 0.7493, 0.04122, 0.8079, 0.2051, 0.9838, 0.205, 0.9251, 0.2458, 0.925, 0.2458, 0.9835, 0.1644, 0.984, 0.1642, 0.9252, 0.205, 0.9251, 0.2051, 0.9838, 0.1642, 0.9252, 0.164, 0.8665, 0.2049, 0.8665, 0.205, 0.9251, 0.1233, 0.9838, 0.1232, 0.9252, 0.1642, 0.9252, 0.1644, 0.984, 0.08223, 0.9836, 0.08223, 0.9251, 0.1232, 0.9252, 0.1233, 0.9838, 0.08223, 0.9251, 0.08223, 0.8666, 0.1231, 0.8665, 0.1232, 0.9252, 0.04133, 0.9836, 0.04133, 0.9251, 0.08223, 0.9251, 0.08223, 0.9836, 0.0004262, 0.9836, 0.0004262, 0.9251, 0.04133, 0.9251, 0.04133, 0.9836, 0.0004262, 0.9251, 0.0004262, 0.8666, 0.04133, 0.8666, 0.04133, 0.9251, 0.2865, 0.7492, 0.2866, 0.6908, 0.3276, 0.6909, 0.3276, 0.7494, 0.2454, 0.749, 0.2456, 0.6907, 0.2866, 0.6908, 0.2865, 0.7492, 0.2456, 0.6907, 0.2458, 0.6324, 0.2867, 0.6324, 0.2866, 0.6908, 0.2867, 0.8665, 0.2866, 0.8078, 0.3276, 0.8079, 0.3276, 0.8665, 0.2458, 0.8665, 0.2456, 0.8077, 0.2866, 0.8078, 0.2867, 0.8665, 0.2456, 0.8077, 0.2454, 0.749, 0.2865, 0.7492, 0.2866, 0.8078, 0.2867, 0.9835, 0.2867, 0.925, 0.3276, 0.925, 0.3276, 0.9835, 0.2458, 0.9835, 0.2458, 0.925, 0.2867, 0.925, 0.2867, 0.9835, 0.2458, 0.925, 0.2458, 0.8665, 0.2867, 0.8665, 0.2867, 0.925, 0.55, 0.1231, 0.5501, 0.06738, 0.5911, 0.07016, 0.5909, 0.1403, 0.5091, 0.106, 0.5091, 0.0646, 0.5501, 0.06738, 0.55, 0.1231, 0.5091, 0.0646, 0.5091, 0.02324, 0.5502, 0.01162, 0.5501, 0.06738, 0.4682, 0.1231, 0.4682, 0.07316, 0.5091, 0.0646, 0.5091, 0.106, 0.4273, 0.1403, 0.4273, 0.08173, 0.4682, 0.07316, 0.4682, 0.1231, 0.4273, 0.08173, 0.4273, 0.02321, 0.4682, 0.02322, 0.4682, 0.07316, 0.3864, 0.1231, 0.3864, 0.07314, 0.4273, 0.08173, 0.4273, 0.1403, 0.3455, 0.1059, 0.3455, 0.06454, 0.3864, 0.07314, 0.3864, 0.1231, 0.3455, 0.06454, 0.3455, 0.02318, 0.3864, 0.02319, 0.3864, 0.07314, 0.5384, 0.2573, 0.5442, 0.1902, 0.5909, 0.1988, 0.5909, 0.2574, 0.4859, 0.2573, 0.4975, 0.1816, 0.5442, 0.1902, 0.5384, 0.2573, 0.4975, 0.1816, 0.5091, 0.106, 0.55, 0.1231, 0.5442, 0.1902, 0.4566, 0.2573, 0.4624, 0.1902, 0.4975, 0.1816, 0.4859, 0.2573, 0.4273, 0.2573, 0.4273, 0.1988, 0.4624, 0.1902, 0.4566, 0.2573, 0.4273, 0.1988, 0.4273, 0.1403, 0.4682, 0.1231, 0.4624, 0.1902, 0.3864, 0.2573, 0.3864, 0.1902, 0.4273, 0.1988, 0.4273, 0.2573, 0.3455, 0.2573, 0.3455, 0.1816, 0.3864, 0.1902, 0.3864, 0.2573, 0.3455, 0.1816, 0.3455, 0.1059, 0.3864, 0.1231, 0.3864, 0.1902, 0.5671, 0.3744, 0.5528, 0.3159, 0.5909, 0.3159, 0.5909, 0.3744, 0.5433, 0.3744, 0.5146, 0.3159, 0.5528, 0.3159, 0.5671, 0.3744, 0.5146, 0.3159, 0.4859, 0.2573, 0.5384, 0.2573, 0.5528, 0.3159, 0.4853, 0.3744, 0.471, 0.3158, 0.5146, 0.3159, 0.5433, 0.3744, 0.4273, 0.3743, 0.4273, 0.3158, 0.471, 0.3158, 0.4853, 0.3744, 0.4273, 0.3158, 0.4273, 0.2573, 0.4566, 0.2573, 0.471, 0.3158, 0.3862, 0.3746, 0.3863, 0.3159, 0.4273, 0.3158, 0.4273, 0.3743, 0.345, 0.3748, 0.3453, 0.316, 0.3863, 0.3159, 0.3862, 0.3746, 0.3453, 0.316, 0.3455, 0.2573, 0.3864, 0.2573, 0.3863, 0.3159, 0.55, 0.5015, 0.5586, 0.438, 0.5909, 0.443, 0.5909, 0.5116, 0.5091, 0.4914, 0.5262, 0.4329, 0.5586, 0.438, 0.55, 0.5015, 0.5262, 0.4329, 0.5433, 0.3744, 0.5671, 0.3744, 0.5586, 0.438, 0.4682, 0.4914, 0.4768, 0.4329, 0.5262, 0.4329, 0.5091, 0.4914, 0.4273, 0.4914, 0.4273, 0.4329, 0.4768, 0.4329, 0.4682, 0.4914, 0.4273, 0.4329, 0.4273, 0.3743, 0.4853, 0.3744, 0.4768, 0.4329, 0.3864, 0.4914, 0.3863, 0.433, 0.4273, 0.4329, 0.4273, 0.4914, 0.3455, 0.4914, 0.3453, 0.4331, 0.3863, 0.433, 0.3864, 0.4914, 0.3453, 0.4331, 0.345, 0.3748, 0.3862, 0.3746, 0.3863, 0.433, 0.6318, 0.2574, 0.6318, 0.1989, 0.6727, 0.1989, 0.6727, 0.2574, 0.5909, 0.2574, 0.5909, 0.1988, 0.6318, 0.1989, 0.6318, 0.2574, 0.5909, 0.1988, 0.5909, 0.1403, 0.6318, 0.1403, 0.6318, 0.1989, 0.6318, 0.3744, 0.6318, 0.3159, 0.6727, 0.3159, 0.6727, 0.3744, 0.5909, 0.3744, 0.5909, 0.3159, 0.6318, 0.3159, 0.6318, 0.3744, 0.5909, 0.3159, 0.5909, 0.2574, 0.6318, 0.2574, 0.6318, 0.3159, 0.6318, 0.5015, 0.6318, 0.438, 0.6727, 0.433, 0.6727, 0.4915, 0.5909, 0.5116, 0.5909, 0.443, 0.6318, 0.438, 0.6318, 0.5015, 0.5909, 0.443, 0.5909, 0.3744, 0.6318, 0.3744, 0.6318, 0.438, 0.6318, 0.1403, 0.6319, 0.07599, 0.6727, 0.08182, 0.6727, 0.1403, 0.5909, 0.1403, 0.5911, 0.07016, 0.6319, 0.07599, 0.6318, 0.1403, 0.5911, 0.07016, 0.5913, 0.0, 0.632, 0.01165, 0.6319, 0.07599, 0.2867, 0.6324, 0.2867, 0.5688, 0.3276, 0.5739, 0.3276, 0.6324, 0.2458, 0.6324, 0.2458, 0.5638, 0.2867, 0.5688, 0.2867, 0.6324, 0.2458, 0.5638, 0.2458, 0.4952, 0.2867, 0.5053, 0.2867, 0.5688, 0.9587, 0.6488, 0.9587, 0.5903, 0.9996, 0.5903, 0.9996, 0.6488, 0.9178, 0.6488, 0.9178, 0.5903, 0.9587, 0.5903, 0.9587, 0.6488, 0.9178, 0.5903, 0.9178, 0.5318, 0.9587, 0.5318, 0.9587, 0.5903, 0.6314, 0.6488, 0.6314, 0.5853, 0.6723, 0.5903, 0.6724, 0.6488, 0.5904, 0.6488, 0.5904, 0.5802, 0.6314, 0.5853, 0.6314, 0.6488, 0.5904, 0.5802, 0.5904, 0.5116, 0.6313, 0.5217, 0.6314, 0.5853, 0.9591, 0.1171, 0.9591, 0.05853, 1.0, 0.05853, 1.0, 0.1171, 0.9182, 0.1171, 0.9182, 0.05853, 0.9591, 0.05853, 0.9591, 0.1171, 0.9182, 0.05853, 0.9182, 8.372e-08, 0.9591, 9.768e-08, 0.9591, 0.05853, 0.08218, 0.08551, 0.04129, 0.07331, 0.04129, 0.02699, 0.08218, 0.02699, 0.08218, 0.144, 0.04128, 0.1196, 0.04129, 0.07331, 0.08218, 0.08551, 0.04128, 0.1196, 0.0003904, 0.09522, 0.0003917, 0.0611, 0.04129, 0.07331])
me_cube.materials.append(mat_material)
me_cube.use_remesh_preserve_volume = False
me_cube.use_remesh_preserve_attributes = False
me_cube.use_mirror_vertex_groups = False
me_cube.update()

# ---- objects
ob_cube_002 = bpy.data.objects.new('Cube.002', me_cube)
ob_cube_001 = bpy.data.objects.new('Cube.001', me_cube)
ob_cube = bpy.data.objects.new('Cube', me_cube)
ob_lamp = bpy.data.objects.new('Lamp', light_lamp)
ob_camera = bpy.data.objects.new('Camera', cam_camera)

# ---- transforms, parenting, visibility, modifiers, constraints
ob_cube_002.location = (-6.0, 0.0, 0.0)
ob_cube_002.lock_rotations_4d = False
ob_cube_002.empty_display_type = 'ARROWS'
ob_cube_002.lineart.crease_threshold = 0.0
_m = ob_cube_002.modifiers.new('Subsurf', 'SUBSURF')
_m.uv_smooth = 'PRESERVE_CORNERS'
_m.quality = 2
_m.levels = 2
_m.show_only_control_edges = False
ob_cube_001.location = (-3.0, 0.0, 0.0)
ob_cube_001.lock_rotations_4d = False
ob_cube_001.empty_display_type = 'ARROWS'
ob_cube_001.lineart.crease_threshold = 0.0
_m = ob_cube_001.modifiers.new('Subsurf', 'SUBSURF')
_m.uv_smooth = 'PRESERVE_CORNERS'
_m.quality = 2
_m.show_only_control_edges = False
ob_cube.location = (0.0, 0.0, 0.0)
ob_cube.lock_rotations_4d = False
ob_cube.empty_display_type = 'ARROWS'
ob_cube.lineart.crease_threshold = 0.0
ob_lamp.location = (4.076, 1.005, 5.904)
ob_lamp.rotation_euler = (0.6503, 0.05522, 1.866)
ob_lamp.lock_rotations_4d = False
ob_lamp.empty_display_type = 'ARROWS'
ob_lamp.color = (0.0, 0.0, 0.0, 0.0)
ob_lamp.lineart.crease_threshold = 0.0
ob_camera.location = (7.481, -6.508, 5.344)
ob_camera.rotation_euler = (1.109, 0.0, 0.8149)
ob_camera.lock_rotations_4d = False
ob_camera.empty_display_type = 'ARROWS'
ob_camera.color = (0.0, 0.0, 0.0, 0.0)
ob_camera.display_type = 'WIRE'
ob_camera.lineart.crease_threshold = 0.0

# ---- collection membership
col_collection_1.objects.link(ob_cube_002)
col_collection_1.objects.link(ob_cube_001)
col_collection_1.objects.link(ob_cube)
col_collection_1.objects.link(ob_lamp)
col_collection_1.objects.link(ob_camera)

# ---- scene / render settings (as saved in the file)
scene.camera = ob_camera
scene.frame_start = 1; scene.frame_end = 250; scene.frame_set(1)
scene.render.engine = 'BLENDER_EEVEE_NEXT'
scene.render.resolution_percentage = 50
scene.render.dither_intensity = 0.0
scene.cycles.use_denoising = False
scene.cycles.samples = 128
scene.cycles.sampling_pattern = 'TABULATED_SOBOL'
scene.cycles.use_adaptive_sampling = False
scene.cycles.use_light_tree = False
scene.cycles.blur_glossy = 0.0
scene.cycles.sample_clamp_indirect = 0.0
scene.view_settings.view_transform = 'Standard'
bpy.context.view_layer.update()
